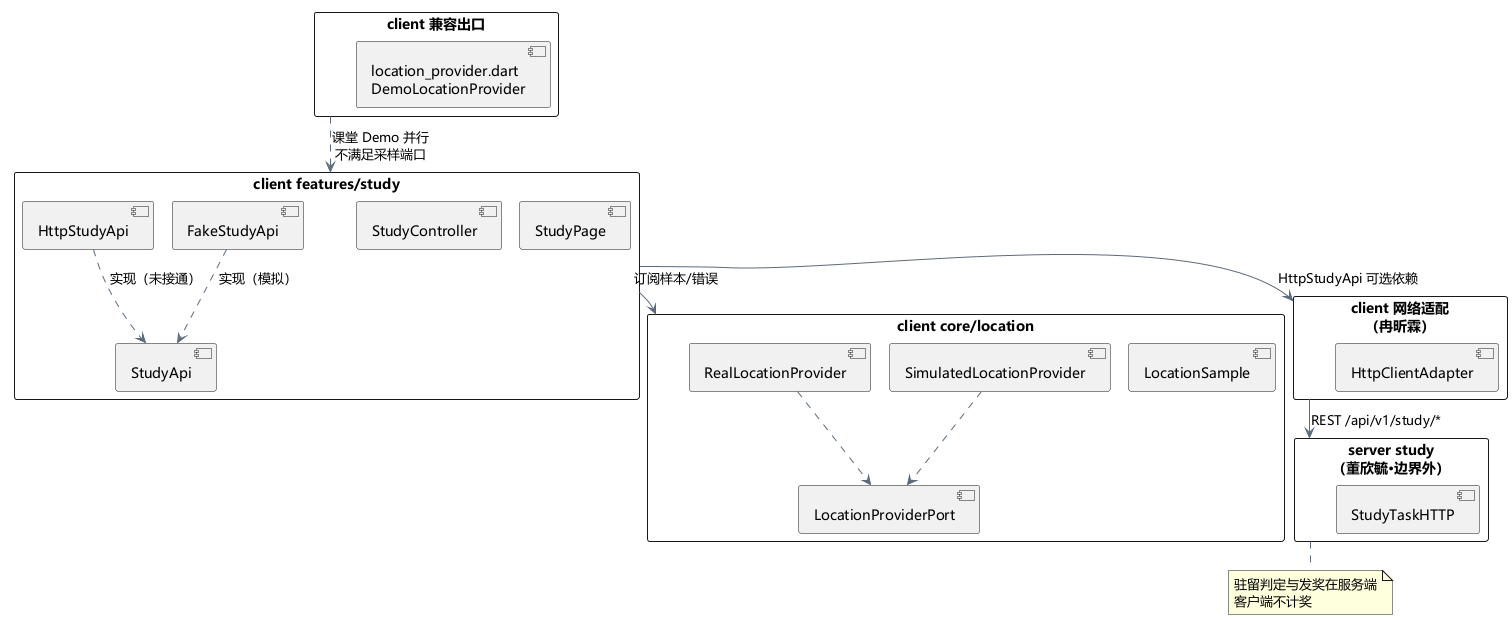

The diagram above was rendered by PlantUML. Its source (embedded in the PNG):
@startuml 自习定位包图
' 赵冠钧 · 第二阶段设计 · 包图
!pragma layout smetana
skinparam defaultFontName "Microsoft YaHei"
skinparam backgroundColor white
skinparam shadowing false
skinparam packageStyle rectangle
skinparam arrowColor #5B6B7C

package "client features/study" as StudyPkg {
  [StudyPage]
  [StudyController]
  [StudyApi]
  [FakeStudyApi]
  [HttpStudyApi]
}

package "client core/location" as LocPkg {
  [LocationSample]
  [LocationProviderPort]
  [SimulatedLocationProvider]
  [RealLocationProvider]
}

package "client 网络适配\n（冉昕霖）" as NetPkg {
  [HttpClientAdapter]
}

package "server study\n（董欣毓·边界外）" as SrvPkg {
  [StudyTaskHTTP]
}

package "client 兼容出口" as LegacyPkg {
  [location_provider.dart\nDemoLocationProvider]
}

StudyPkg --> LocPkg : 订阅样本/错误
StudyPkg --> NetPkg : HttpStudyApi 可选依赖
NetPkg --> SrvPkg : REST /api/v1/study/*
FakeStudyApi ..> StudyApi : 实现（模拟）
HttpStudyApi ..> StudyApi : 实现（未接通）
SimulatedLocationProvider ..> LocationProviderPort
RealLocationProvider ..> LocationProviderPort
LegacyPkg ..> StudyPkg : 课堂 Demo 并行\n不满足采样端口

note bottom of SrvPkg
  驻留判定与发奖在服务端
  客户端不计奖
end note
@enduml